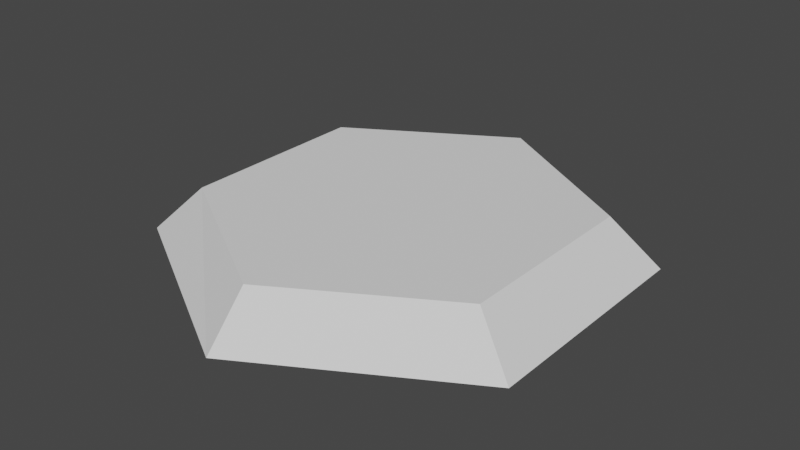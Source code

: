# Source: Hexagon_tilted.blend  (saved by Blender 3.3.6; exported with 4.5.12 LTS)
import bpy
from mathutils import Matrix  # noqa: F401  (used for matrix-valued properties, if any)

bpy.ops.wm.read_factory_settings(use_empty=True)
scene = bpy.context.scene
scene.name = 'Scene'

# ---- world
world_world = bpy.data.worlds.new('World'); scene.world = world_world
world_world.use_nodes = True; world_world.node_tree.nodes.clear()
_N = world_world.node_tree.nodes; _L = world_world.node_tree.links
n0 = _N.new('ShaderNodeOutputWorld'); n0.name = 'World Output'; n0.location = (300, 300)
n1 = _N.new('ShaderNodeBackground'); n1.name = 'Background'; n1.location = (10, 300)
n1.inputs[0].default_value = (0.05088, 0.05088, 0.05088, 1.0)
_L.new(n1.outputs[0], n0.inputs[0])
n0.is_active_output = True
world_world.color = (0.05088, 0.05088, 0.05088)
world_world.use_sun_shadow = False
world_world.sun_shadow_jitter_overblur = 0.0

# ---- meshes
me_cylinder = bpy.data.meshes.new('Cylinder')
me_cylinder.from_pydata([(0.0, 1.0, -0.1), (-0.003604, 0.8214, 0.1), (0.866, 0.5, -0.1), (0.6829, 0.4074, 0.1), (0.866, -0.5, -0.1), (0.6821, -0.4146, 0.1), (0.0, -1.0, -0.1), (0.0008143, -0.8168, 0.1), (-0.866, -0.5, -0.1), (-0.6811, -0.4021, 0.1), (-0.866, 0.5, -0.1), (-0.6864, 0.4139, 0.1)], [], [(0, 1, 3, 2), (2, 3, 5, 4), (4, 5, 7, 6), (6, 7, 9, 8), (3, 1, 11, 9, 7, 5), (8, 9, 11, 10), (10, 11, 1, 0), (0, 2, 4, 6, 8, 10)])
_uv = me_cylinder.uv_layers.new(name='UVMap')
_uv.uv.foreach_set('vector', [1.0, 0.5, 1.0, 1.0, 0.8333, 1.0, 0.8333, 0.5, 0.8333, 0.5, 0.8333, 1.0, 0.6667, 1.0, 0.6667, 0.5, 0.6667, 0.5, 0.6667, 1.0, 0.5, 1.0, 0.5, 0.5, 0.5, 0.5, 0.5, 1.0, 0.3333, 1.0, 0.3333, 0.5, 0.4578, 0.37, 0.25, 0.49, 0.04215, 0.37, 0.04215, 0.13, 0.25, 0.01, 0.4578, 0.13, 0.3333, 0.5, 0.3333, 1.0, 0.1667, 1.0, 0.1667, 0.5, 0.1667, 0.5, 0.1667, 1.0, -8.941e-08, 1.0, -8.941e-08, 0.5, 0.75, 0.49, 0.9578, 0.37, 0.9578, 0.13, 0.75, 0.01, 0.5422, 0.13, 0.5422, 0.37])
me_cylinder.update()

# ---- objects
ob_cylinder = bpy.data.objects.new('Cylinder', me_cylinder)

# ---- transforms, parenting, visibility, modifiers, constraints
ob_cylinder.location = (0.0, 0.0, 0.0)

# ---- collection membership
scene.collection.objects.link(ob_cylinder)

# ---- scene / render settings (as saved in the file)
scene.frame_start = 1; scene.frame_end = 250; scene.frame_set(1)
scene.render.engine = 'BLENDER_EEVEE_NEXT'
scene.cycles.sampling_pattern = 'TABULATED_SOBOL'
scene.cycles.use_light_tree = False
scene.view_settings.view_transform = 'Filmic'
bpy.context.view_layer.update()

# ---- added for rendering (the .blend has no active camera and no usable light): camera, sun
cam_auto = bpy.data.cameras.new('AutoCamera')
cam_auto.lens = 50.0
cam_auto.sensor_width = 36.0
cam_auto.clip_end = 1000.0
ob_auto_camera = bpy.data.objects.new('AutoCamera', cam_auto)
scene.collection.objects.link(ob_auto_camera)
ob_auto_camera.location = (2.4549, -2.94588, 1.96392)
ob_auto_camera.rotation_euler = (1.09748, -7.21219e-08, 0.694738)
scene.camera = ob_auto_camera
light_auto_sun = bpy.data.lights.new('AutoSun', 'SUN')
light_auto_sun.energy = 3.0
light_auto_sun.angle = 0.0523599
ob_auto_sun = bpy.data.objects.new('AutoSun', light_auto_sun)
scene.collection.objects.link(ob_auto_sun)
ob_auto_sun.rotation_euler = (0.872665, 0.174533, 0.523599)
bpy.context.view_layer.update()
